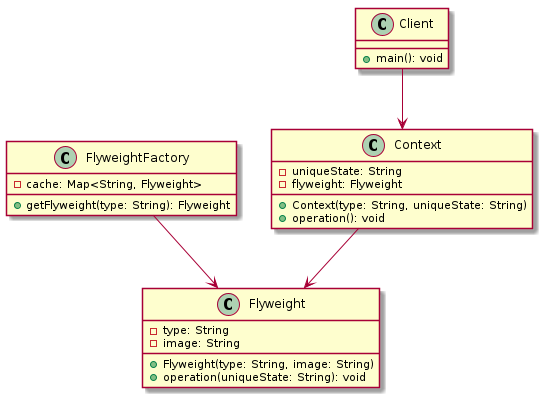

The diagram above was rendered by PlantUML. Its source (embedded in the PNG):
@startuml
hide footbox

class Flyweight {
    -type: String
    -image: String
    +Flyweight(type: String, image: String)
    +operation(uniqueState: String): void
}

class FlyweightFactory {
    -cache: Map<String, Flyweight>
    +getFlyweight(type: String): Flyweight
}

class Context {
    -uniqueState: String
    -flyweight: Flyweight
    +Context(type: String, uniqueState: String)
    +operation(): void
}

class Client {
    +main(): void
}

Client --> Context
Context --> Flyweight
FlyweightFactory --> Flyweight

@enduml